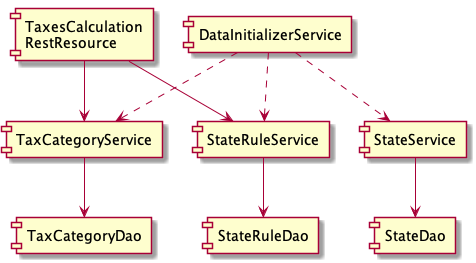

The diagram above was rendered by PlantUML. Its source (embedded in the PNG):
@startuml

component "TaxesCalculation\nRestResource" as TCRR
component "TaxCategoryService" as TCS
component "StateService" as SS
component "StateRuleService" as SRS
component "TaxCategoryDao" as TCD
component "StateDao" as SD
component "StateRuleDao" as SRD

component "DataInitializerService" as DIS

TCRR -d-> TCS
TCRR -d-> SRS

TCS -d-> TCD
SRS -d-> SRD

SS -d-> SD

DIS ..> TCS
DIS ..> SRS
DIS ..> SS


@enduml